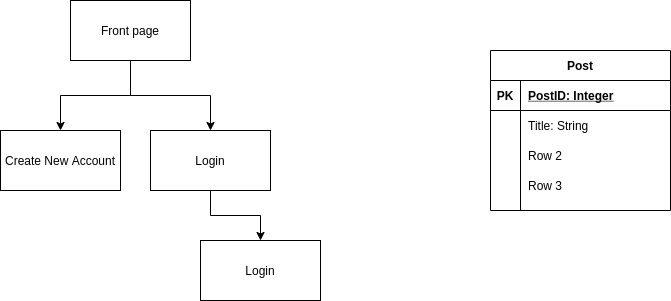

The diagram above was exported from draw.io. Its source (the exported page's mxGraphModel, read from the mxfile embedded in the PNG):
<mxGraphModel dx="861" dy="488" grid="1" gridSize="10" guides="1" tooltips="1" connect="1" arrows="1" fold="1" page="1" pageScale="1" pageWidth="850" pageHeight="1100" math="0" shadow="0">
  <root>
    <mxCell id="0" />
    <mxCell id="1" parent="0" />
    <mxCell id="oXSQVsw80P-votMMWTrk-2" value="" style="edgeStyle=orthogonalEdgeStyle;rounded=0;orthogonalLoop=1;jettySize=auto;html=1;" parent="1" source="h4LIMOkM5kw52Ow-Chv9-1" target="oXSQVsw80P-votMMWTrk-1" edge="1">
      <mxGeometry relative="1" as="geometry" />
    </mxCell>
    <mxCell id="h4LIMOkM5kw52Ow-Chv9-1" value="Front page " style="rounded=0;whiteSpace=wrap;html=1;" parent="1" vertex="1">
      <mxGeometry x="360" y="30" width="120" height="60" as="geometry" />
    </mxCell>
    <mxCell id="oXSQVsw80P-votMMWTrk-1" value="Create New Account" style="whiteSpace=wrap;html=1;rounded=0;" parent="1" vertex="1">
      <mxGeometry x="290" y="160" width="120" height="60" as="geometry" />
    </mxCell>
    <mxCell id="oXSQVsw80P-votMMWTrk-6" value="" style="edgeStyle=orthogonalEdgeStyle;rounded=0;orthogonalLoop=1;jettySize=auto;html=1;" parent="1" source="oXSQVsw80P-votMMWTrk-3" target="oXSQVsw80P-votMMWTrk-5" edge="1">
      <mxGeometry relative="1" as="geometry" />
    </mxCell>
    <mxCell id="oXSQVsw80P-votMMWTrk-3" value="Login" style="whiteSpace=wrap;html=1;rounded=0;" parent="1" vertex="1">
      <mxGeometry x="440" y="160" width="120" height="60" as="geometry" />
    </mxCell>
    <mxCell id="oXSQVsw80P-votMMWTrk-4" value="" style="edgeStyle=orthogonalEdgeStyle;rounded=0;orthogonalLoop=1;jettySize=auto;html=1;exitX=0.5;exitY=1;exitDx=0;exitDy=0;" parent="1" source="h4LIMOkM5kw52Ow-Chv9-1" target="oXSQVsw80P-votMMWTrk-3" edge="1">
      <mxGeometry relative="1" as="geometry">
        <mxPoint x="430" y="100" as="sourcePoint" />
        <mxPoint x="360" y="170" as="targetPoint" />
      </mxGeometry>
    </mxCell>
    <mxCell id="oXSQVsw80P-votMMWTrk-5" value="Login" style="whiteSpace=wrap;html=1;rounded=0;" parent="1" vertex="1">
      <mxGeometry x="490" y="270" width="120" height="60" as="geometry" />
    </mxCell>
    <mxCell id="SgVJxosyej_nFXlUJwlo-1" value="Post" style="shape=table;startSize=30;container=1;collapsible=1;childLayout=tableLayout;fixedRows=1;rowLines=0;fontStyle=1;align=center;resizeLast=1;" vertex="1" parent="1">
      <mxGeometry x="780" y="80" width="180" height="160" as="geometry" />
    </mxCell>
    <mxCell id="SgVJxosyej_nFXlUJwlo-2" value="" style="shape=partialRectangle;collapsible=0;dropTarget=0;pointerEvents=0;fillColor=none;top=0;left=0;bottom=1;right=0;points=[[0,0.5],[1,0.5]];portConstraint=eastwest;" vertex="1" parent="SgVJxosyej_nFXlUJwlo-1">
      <mxGeometry y="30" width="180" height="30" as="geometry" />
    </mxCell>
    <mxCell id="SgVJxosyej_nFXlUJwlo-3" value="PK" style="shape=partialRectangle;connectable=0;fillColor=none;top=0;left=0;bottom=0;right=0;fontStyle=1;overflow=hidden;" vertex="1" parent="SgVJxosyej_nFXlUJwlo-2">
      <mxGeometry width="30" height="30" as="geometry" />
    </mxCell>
    <mxCell id="SgVJxosyej_nFXlUJwlo-4" value="PostID: Integer" style="shape=partialRectangle;connectable=0;fillColor=none;top=0;left=0;bottom=0;right=0;align=left;spacingLeft=6;fontStyle=5;overflow=hidden;" vertex="1" parent="SgVJxosyej_nFXlUJwlo-2">
      <mxGeometry x="30" width="150" height="30" as="geometry" />
    </mxCell>
    <mxCell id="SgVJxosyej_nFXlUJwlo-5" value="" style="shape=partialRectangle;collapsible=0;dropTarget=0;pointerEvents=0;fillColor=none;top=0;left=0;bottom=0;right=0;points=[[0,0.5],[1,0.5]];portConstraint=eastwest;" vertex="1" parent="SgVJxosyej_nFXlUJwlo-1">
      <mxGeometry y="60" width="180" height="30" as="geometry" />
    </mxCell>
    <mxCell id="SgVJxosyej_nFXlUJwlo-6" value="" style="shape=partialRectangle;connectable=0;fillColor=none;top=0;left=0;bottom=0;right=0;editable=1;overflow=hidden;" vertex="1" parent="SgVJxosyej_nFXlUJwlo-5">
      <mxGeometry width="30" height="30" as="geometry" />
    </mxCell>
    <mxCell id="SgVJxosyej_nFXlUJwlo-7" value="Title: String" style="shape=partialRectangle;connectable=0;fillColor=none;top=0;left=0;bottom=0;right=0;align=left;spacingLeft=6;overflow=hidden;" vertex="1" parent="SgVJxosyej_nFXlUJwlo-5">
      <mxGeometry x="30" width="150" height="30" as="geometry" />
    </mxCell>
    <mxCell id="SgVJxosyej_nFXlUJwlo-8" value="" style="shape=partialRectangle;collapsible=0;dropTarget=0;pointerEvents=0;fillColor=none;top=0;left=0;bottom=0;right=0;points=[[0,0.5],[1,0.5]];portConstraint=eastwest;" vertex="1" parent="SgVJxosyej_nFXlUJwlo-1">
      <mxGeometry y="90" width="180" height="30" as="geometry" />
    </mxCell>
    <mxCell id="SgVJxosyej_nFXlUJwlo-9" value="" style="shape=partialRectangle;connectable=0;fillColor=none;top=0;left=0;bottom=0;right=0;editable=1;overflow=hidden;" vertex="1" parent="SgVJxosyej_nFXlUJwlo-8">
      <mxGeometry width="30" height="30" as="geometry" />
    </mxCell>
    <mxCell id="SgVJxosyej_nFXlUJwlo-10" value="Row 2" style="shape=partialRectangle;connectable=0;fillColor=none;top=0;left=0;bottom=0;right=0;align=left;spacingLeft=6;overflow=hidden;" vertex="1" parent="SgVJxosyej_nFXlUJwlo-8">
      <mxGeometry x="30" width="150" height="30" as="geometry" />
    </mxCell>
    <mxCell id="SgVJxosyej_nFXlUJwlo-11" value="" style="shape=partialRectangle;collapsible=0;dropTarget=0;pointerEvents=0;fillColor=none;top=0;left=0;bottom=0;right=0;points=[[0,0.5],[1,0.5]];portConstraint=eastwest;" vertex="1" parent="SgVJxosyej_nFXlUJwlo-1">
      <mxGeometry y="120" width="180" height="30" as="geometry" />
    </mxCell>
    <mxCell id="SgVJxosyej_nFXlUJwlo-12" value="" style="shape=partialRectangle;connectable=0;fillColor=none;top=0;left=0;bottom=0;right=0;editable=1;overflow=hidden;" vertex="1" parent="SgVJxosyej_nFXlUJwlo-11">
      <mxGeometry width="30" height="30" as="geometry" />
    </mxCell>
    <mxCell id="SgVJxosyej_nFXlUJwlo-13" value="Row 3" style="shape=partialRectangle;connectable=0;fillColor=none;top=0;left=0;bottom=0;right=0;align=left;spacingLeft=6;overflow=hidden;" vertex="1" parent="SgVJxosyej_nFXlUJwlo-11">
      <mxGeometry x="30" width="150" height="30" as="geometry" />
    </mxCell>
  </root>
</mxGraphModel>